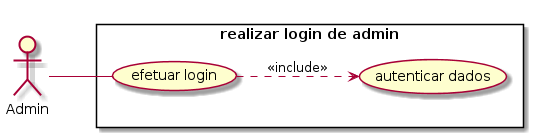

The diagram above was rendered by PlantUML. Its source (embedded in the PNG):
@startuml
left to right direction
skinparam packagestyle rectangle
actor Admin

rectangle "realizar login de admin" {
  Admin -- (efetuar login)
  (efetuar login) ..> (autenticar dados): <<include>>
}
@enduml